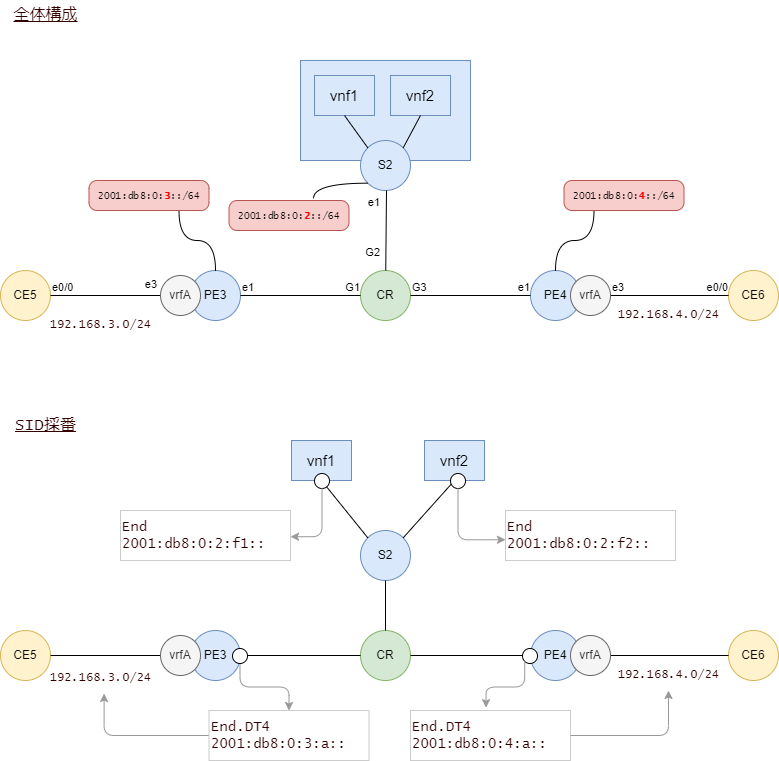

The diagram above was exported from draw.io. Its source (the exported page's mxGraphModel, read from the mxfile embedded in the PNG):
<mxGraphModel dx="1376" dy="1044" grid="1" gridSize="10" guides="1" tooltips="1" connect="1" arrows="1" fold="1" page="1" pageScale="1" pageWidth="1169" pageHeight="1654" math="0" shadow="0">
  <root>
    <mxCell id="0" />
    <mxCell id="1" parent="0" />
    <mxCell id="394" value="" style="rounded=0;whiteSpace=wrap;html=1;fontSize=15;fillColor=#dae8fc;strokeColor=#6c8ebf;verticalAlign=middle;align=center;" parent="1" vertex="1">
      <mxGeometry x="340" y="90" width="170" height="100" as="geometry" />
    </mxCell>
    <mxCell id="132" value="&lt;u&gt;全体構成&lt;/u&gt;" style="text;html=1;align=center;verticalAlign=middle;resizable=0;points=[];autosize=1;strokeColor=none;fillColor=none;fontSize=16;fontFamily=Lucida Console;fontColor=#330000;" parent="1" vertex="1">
      <mxGeometry x="40" y="30" width="90" height="30" as="geometry" />
    </mxCell>
    <mxCell id="282" value="CR" style="ellipse;whiteSpace=wrap;html=1;fillColor=#d5e8d4;strokeColor=#82b366;" parent="1" vertex="1">
      <mxGeometry x="400" y="300" width="50" height="50" as="geometry" />
    </mxCell>
    <mxCell id="284" value="PE3" style="ellipse;whiteSpace=wrap;html=1;fillColor=#dae8fc;strokeColor=#6c8ebf;" parent="1" vertex="1">
      <mxGeometry x="230" y="300" width="50" height="50" as="geometry" />
    </mxCell>
    <mxCell id="285" value="PE4" style="ellipse;whiteSpace=wrap;html=1;fillColor=#dae8fc;strokeColor=#6c8ebf;" parent="1" vertex="1">
      <mxGeometry x="570" y="300" width="50" height="50" as="geometry" />
    </mxCell>
    <mxCell id="289" value="" style="endArrow=none;html=1;exitX=1;exitY=0.5;exitDx=0;exitDy=0;endFill=0;entryX=0;entryY=0.5;entryDx=0;entryDy=0;rounded=1;" parent="1" source="282" target="285" edge="1">
      <mxGeometry relative="1" as="geometry">
        <mxPoint x="434.9999999999998" y="269.9999999999999" as="sourcePoint" />
        <mxPoint x="434.9999999999998" y="339.9999999999999" as="targetPoint" />
      </mxGeometry>
    </mxCell>
    <mxCell id="290" value="G3" style="edgeLabel;resizable=0;html=1;align=left;verticalAlign=bottom;" parent="289" connectable="0" vertex="1">
      <mxGeometry x="-1" relative="1" as="geometry" />
    </mxCell>
    <mxCell id="291" value="e1" style="edgeLabel;resizable=0;html=1;align=right;verticalAlign=bottom;" parent="289" connectable="0" vertex="1">
      <mxGeometry x="1" relative="1" as="geometry" />
    </mxCell>
    <mxCell id="298" value="" style="endArrow=none;html=1;exitX=1;exitY=0.5;exitDx=0;exitDy=0;endFill=0;entryX=0;entryY=0.5;entryDx=0;entryDy=0;" parent="1" source="284" target="282" edge="1">
      <mxGeometry relative="1" as="geometry">
        <mxPoint x="292.6776695296628" y="342.6776695296628" as="sourcePoint" />
        <mxPoint x="460.00000000000114" y="455" as="targetPoint" />
      </mxGeometry>
    </mxCell>
    <mxCell id="299" value="e1" style="edgeLabel;resizable=0;html=1;align=left;verticalAlign=bottom;" parent="298" connectable="0" vertex="1">
      <mxGeometry x="-1" relative="1" as="geometry" />
    </mxCell>
    <mxCell id="300" value="G1" style="edgeLabel;resizable=0;html=1;align=right;verticalAlign=bottom;" parent="298" connectable="0" vertex="1">
      <mxGeometry x="1" relative="1" as="geometry" />
    </mxCell>
    <mxCell id="395" value="G2" style="edgeLabel;resizable=0;html=1;align=right;verticalAlign=bottom;" parent="298" connectable="0" vertex="1">
      <mxGeometry x="1" relative="1" as="geometry">
        <mxPoint x="20" y="-35" as="offset" />
      </mxGeometry>
    </mxCell>
    <mxCell id="396" value="e1" style="edgeLabel;resizable=0;html=1;align=right;verticalAlign=bottom;" parent="298" connectable="0" vertex="1">
      <mxGeometry x="1" relative="1" as="geometry">
        <mxPoint x="20" y="-85" as="offset" />
      </mxGeometry>
    </mxCell>
    <mxCell id="301" value="CE6" style="ellipse;whiteSpace=wrap;html=1;fillColor=#fff2cc;strokeColor=#d6b656;" parent="1" vertex="1">
      <mxGeometry x="768" y="300" width="50" height="50" as="geometry" />
    </mxCell>
    <mxCell id="302" value="" style="endArrow=none;html=1;endFill=0;rounded=1;entryX=0;entryY=0.5;entryDx=0;entryDy=0;exitX=1;exitY=0.5;exitDx=0;exitDy=0;" parent="1" source="309" target="301" edge="1">
      <mxGeometry relative="1" as="geometry">
        <mxPoint x="409.99999999999955" y="455" as="sourcePoint" />
        <mxPoint x="583.7128299665521" y="348.109400900364" as="targetPoint" />
      </mxGeometry>
    </mxCell>
    <mxCell id="303" value="e3" style="edgeLabel;resizable=0;html=1;align=left;verticalAlign=bottom;" parent="302" connectable="0" vertex="1">
      <mxGeometry x="-1" relative="1" as="geometry" />
    </mxCell>
    <mxCell id="304" value="e0/0" style="edgeLabel;resizable=0;html=1;align=right;verticalAlign=bottom;" parent="302" connectable="0" vertex="1">
      <mxGeometry x="1" relative="1" as="geometry" />
    </mxCell>
    <mxCell id="305" value="CE5" style="ellipse;whiteSpace=wrap;html=1;fillColor=#fff2cc;strokeColor=#d6b656;" parent="1" vertex="1">
      <mxGeometry x="40" y="300" width="50" height="50" as="geometry" />
    </mxCell>
    <mxCell id="306" value="" style="endArrow=none;html=1;exitX=1;exitY=0.5;exitDx=0;exitDy=0;endFill=0;entryX=0;entryY=0.5;entryDx=0;entryDy=0;" parent="1" source="305" target="310" edge="1">
      <mxGeometry relative="1" as="geometry">
        <mxPoint x="242.6776695296635" y="352.6776695296634" as="sourcePoint" />
        <mxPoint x="420.00000000000045" y="455" as="targetPoint" />
      </mxGeometry>
    </mxCell>
    <mxCell id="307" value="e0/0" style="edgeLabel;resizable=0;html=1;align=left;verticalAlign=bottom;" parent="306" connectable="0" vertex="1">
      <mxGeometry x="-1" relative="1" as="geometry" />
    </mxCell>
    <mxCell id="308" value="e3" style="edgeLabel;resizable=0;html=1;align=right;verticalAlign=bottom;" parent="306" connectable="0" vertex="1">
      <mxGeometry x="1" relative="1" as="geometry">
        <mxPoint x="-3" y="-3" as="offset" />
      </mxGeometry>
    </mxCell>
    <mxCell id="309" value="vrfA" style="ellipse;whiteSpace=wrap;html=1;fillColor=#f5f5f5;strokeColor=#666666;fontColor=#333333;" parent="1" vertex="1">
      <mxGeometry x="610" y="305" width="40" height="40" as="geometry" />
    </mxCell>
    <mxCell id="310" value="vrfA" style="ellipse;whiteSpace=wrap;html=1;fillColor=#f5f5f5;strokeColor=#666666;fontColor=#333333;" parent="1" vertex="1">
      <mxGeometry x="200" y="304.99999999999994" width="40" height="40" as="geometry" />
    </mxCell>
    <mxCell id="311" value="192.168.4.0/24" style="text;html=1;align=center;verticalAlign=middle;resizable=0;points=[];autosize=1;strokeColor=none;fillColor=none;fontSize=12;fontFamily=Lucida Console;fontColor=#330000;" parent="1" vertex="1">
      <mxGeometry x="648" y="330" width="120" height="30" as="geometry" />
    </mxCell>
    <mxCell id="312" value="192.168.3.0/24" style="text;html=1;align=center;verticalAlign=middle;resizable=0;points=[];autosize=1;strokeColor=none;fillColor=none;fontSize=12;fontFamily=Lucida Console;fontColor=#330000;" parent="1" vertex="1">
      <mxGeometry x="80" y="340" width="120" height="30" as="geometry" />
    </mxCell>
    <mxCell id="315" value="2001:db8:0:&lt;b&gt;&lt;font color=&quot;#ff0000&quot;&gt;3&lt;/font&gt;&lt;/b&gt;::/64" style="rounded=1;whiteSpace=wrap;html=1;strokeColor=#b85450;strokeWidth=1;fontFamily=Lucida Console;fontSize=10;fillColor=#f8cecc;arcSize=27;" parent="1" vertex="1">
      <mxGeometry x="128.5" y="210" width="120" height="30" as="geometry" />
    </mxCell>
    <mxCell id="316" style="edgeStyle=orthogonalEdgeStyle;curved=1;html=1;fontFamily=Lucida Console;fontSize=10;fontColor=#FF0000;endArrow=none;endFill=0;entryX=0.75;entryY=1;entryDx=0;entryDy=0;" parent="1" source="284" target="315" edge="1">
      <mxGeometry relative="1" as="geometry">
        <mxPoint x="263.5" y="310" as="sourcePoint" />
        <mxPoint x="388.5" y="545" as="targetPoint" />
      </mxGeometry>
    </mxCell>
    <mxCell id="317" value="2001:db8:0:&lt;font color=&quot;#ff0000&quot;&gt;&lt;b&gt;4&lt;/b&gt;&lt;/font&gt;::/64" style="rounded=1;whiteSpace=wrap;html=1;strokeColor=#b85450;strokeWidth=1;fontFamily=Lucida Console;fontSize=10;fillColor=#f8cecc;arcSize=27;" parent="1" vertex="1">
      <mxGeometry x="603.5" y="210" width="120" height="30" as="geometry" />
    </mxCell>
    <mxCell id="318" style="edgeStyle=orthogonalEdgeStyle;curved=1;html=1;fontFamily=Lucida Console;fontSize=10;fontColor=#FF0000;endArrow=none;endFill=0;entryX=0.25;entryY=1;entryDx=0;entryDy=0;" parent="1" source="285" target="317" edge="1">
      <mxGeometry relative="1" as="geometry">
        <mxPoint x="603.5" y="310" as="sourcePoint" />
        <mxPoint x="232.81999999999994" y="410" as="targetPoint" />
      </mxGeometry>
    </mxCell>
    <mxCell id="321" value="S2" style="ellipse;whiteSpace=wrap;html=1;fillColor=#dae8fc;strokeColor=#6c8ebf;" parent="1" vertex="1">
      <mxGeometry x="400" y="170" width="50" height="50" as="geometry" />
    </mxCell>
    <mxCell id="322" value="" style="endArrow=none;html=1;endFill=0;align=left;fontSize=14;" parent="1" target="282" edge="1">
      <mxGeometry relative="1" as="geometry">
        <mxPoint x="426" y="220" as="sourcePoint" />
        <mxPoint x="510" y="270" as="targetPoint" />
      </mxGeometry>
    </mxCell>
    <mxCell id="325" value="vnf1" style="rounded=0;whiteSpace=wrap;html=1;fontSize=15;fillColor=#dae8fc;strokeColor=#6c8ebf;verticalAlign=middle;align=center;" parent="1" vertex="1">
      <mxGeometry x="354" y="105" width="60" height="40" as="geometry" />
    </mxCell>
    <mxCell id="326" value="vnf2" style="rounded=0;whiteSpace=wrap;html=1;fontSize=15;fillColor=#dae8fc;strokeColor=#6c8ebf;verticalAlign=middle;align=center;" parent="1" vertex="1">
      <mxGeometry x="430" y="105" width="60" height="40" as="geometry" />
    </mxCell>
    <mxCell id="330" value="" style="endArrow=none;html=1;exitX=0.5;exitY=1;exitDx=0;exitDy=0;endFill=0;entryX=0;entryY=0;entryDx=0;entryDy=0;" parent="1" source="325" target="321" edge="1">
      <mxGeometry relative="1" as="geometry">
        <mxPoint x="316.68" y="527.6799999999998" as="sourcePoint" />
        <mxPoint x="434.00233047033646" y="400.0023304703365" as="targetPoint" />
      </mxGeometry>
    </mxCell>
    <mxCell id="333" value="" style="endArrow=none;html=1;exitX=0.5;exitY=1;exitDx=0;exitDy=0;endFill=0;entryX=1;entryY=0;entryDx=0;entryDy=0;" parent="1" source="326" target="321" edge="1">
      <mxGeometry relative="1" as="geometry">
        <mxPoint x="371" y="129.99999999999977" as="sourcePoint" />
        <mxPoint x="417.3223304703365" y="187.3223304703365" as="targetPoint" />
      </mxGeometry>
    </mxCell>
    <mxCell id="334" value="2001:db8:0:&lt;font color=&quot;#ff0000&quot;&gt;&lt;b&gt;2&lt;/b&gt;&lt;/font&gt;::/64" style="rounded=1;whiteSpace=wrap;html=1;strokeColor=#b85450;strokeWidth=1;fontFamily=Lucida Console;fontSize=10;fillColor=#f8cecc;arcSize=27;" parent="1" vertex="1">
      <mxGeometry x="268.5" y="230" width="120" height="30" as="geometry" />
    </mxCell>
    <mxCell id="335" style="edgeStyle=orthogonalEdgeStyle;curved=1;html=1;fontFamily=Lucida Console;fontSize=10;fontColor=#FF0000;endArrow=none;endFill=0;exitX=0;exitY=1;exitDx=0;exitDy=0;entryX=0.704;entryY=-0.067;entryDx=0;entryDy=0;entryPerimeter=0;" parent="1" source="321" target="334" edge="1">
      <mxGeometry relative="1" as="geometry">
        <mxPoint x="265" y="279.9999999999998" as="sourcePoint" />
        <mxPoint x="228.5" y="249.99999999999977" as="targetPoint" />
      </mxGeometry>
    </mxCell>
    <mxCell id="336" value="CR" style="ellipse;whiteSpace=wrap;html=1;fillColor=#d5e8d4;strokeColor=#82b366;" parent="1" vertex="1">
      <mxGeometry x="400" y="660" width="50" height="50" as="geometry" />
    </mxCell>
    <mxCell id="337" value="PE3" style="ellipse;whiteSpace=wrap;html=1;fillColor=#dae8fc;strokeColor=#6c8ebf;" parent="1" vertex="1">
      <mxGeometry x="230" y="660" width="50" height="50" as="geometry" />
    </mxCell>
    <mxCell id="338" value="PE4" style="ellipse;whiteSpace=wrap;html=1;fillColor=#dae8fc;strokeColor=#6c8ebf;" parent="1" vertex="1">
      <mxGeometry x="570" y="660" width="50" height="50" as="geometry" />
    </mxCell>
    <mxCell id="339" value="" style="endArrow=none;html=1;exitX=1;exitY=0.5;exitDx=0;exitDy=0;endFill=0;entryX=0;entryY=0.5;entryDx=0;entryDy=0;rounded=1;" parent="1" source="336" target="338" edge="1">
      <mxGeometry relative="1" as="geometry">
        <mxPoint x="434.9999999999998" y="629.9999999999999" as="sourcePoint" />
        <mxPoint x="434.9999999999998" y="699.9999999999999" as="targetPoint" />
      </mxGeometry>
    </mxCell>
    <mxCell id="342" value="" style="endArrow=none;html=1;exitX=1;exitY=0.5;exitDx=0;exitDy=0;endFill=0;entryX=0;entryY=0.5;entryDx=0;entryDy=0;" parent="1" source="337" target="336" edge="1">
      <mxGeometry relative="1" as="geometry">
        <mxPoint x="292.6776695296628" y="702.6776695296628" as="sourcePoint" />
        <mxPoint x="460.00000000000114" y="815" as="targetPoint" />
      </mxGeometry>
    </mxCell>
    <mxCell id="345" value="CE6" style="ellipse;whiteSpace=wrap;html=1;fillColor=#fff2cc;strokeColor=#d6b656;" parent="1" vertex="1">
      <mxGeometry x="768" y="660" width="50" height="50" as="geometry" />
    </mxCell>
    <mxCell id="346" value="" style="endArrow=none;html=1;endFill=0;rounded=1;entryX=0;entryY=0.5;entryDx=0;entryDy=0;exitX=1;exitY=0.5;exitDx=0;exitDy=0;" parent="1" source="353" target="345" edge="1">
      <mxGeometry relative="1" as="geometry">
        <mxPoint x="409.99999999999955" y="815" as="sourcePoint" />
        <mxPoint x="583.7128299665521" y="708.109400900364" as="targetPoint" />
      </mxGeometry>
    </mxCell>
    <mxCell id="349" value="CE5" style="ellipse;whiteSpace=wrap;html=1;fillColor=#fff2cc;strokeColor=#d6b656;" parent="1" vertex="1">
      <mxGeometry x="40" y="660" width="50" height="50" as="geometry" />
    </mxCell>
    <mxCell id="350" value="" style="endArrow=none;html=1;exitX=1;exitY=0.5;exitDx=0;exitDy=0;endFill=0;entryX=0;entryY=0.5;entryDx=0;entryDy=0;" parent="1" source="349" target="354" edge="1">
      <mxGeometry relative="1" as="geometry">
        <mxPoint x="242.6776695296635" y="712.6776695296634" as="sourcePoint" />
        <mxPoint x="420.00000000000045" y="815" as="targetPoint" />
      </mxGeometry>
    </mxCell>
    <mxCell id="353" value="vrfA" style="ellipse;whiteSpace=wrap;html=1;fillColor=#f5f5f5;strokeColor=#666666;fontColor=#333333;" parent="1" vertex="1">
      <mxGeometry x="610" y="665" width="40" height="40" as="geometry" />
    </mxCell>
    <mxCell id="354" value="vrfA" style="ellipse;whiteSpace=wrap;html=1;fillColor=#f5f5f5;strokeColor=#666666;fontColor=#333333;" parent="1" vertex="1">
      <mxGeometry x="200" y="665" width="40" height="40" as="geometry" />
    </mxCell>
    <mxCell id="355" value="192.168.4.0/24" style="text;html=1;align=center;verticalAlign=middle;resizable=0;points=[];autosize=1;strokeColor=none;fillColor=none;fontSize=12;fontFamily=Lucida Console;fontColor=#330000;" parent="1" vertex="1">
      <mxGeometry x="648" y="690" width="120" height="30" as="geometry" />
    </mxCell>
    <mxCell id="356" value="192.168.3.0/24" style="text;html=1;align=center;verticalAlign=middle;resizable=0;points=[];autosize=1;strokeColor=none;fillColor=none;fontSize=12;fontFamily=Lucida Console;fontColor=#330000;" parent="1" vertex="1">
      <mxGeometry x="80" y="693" width="120" height="30" as="geometry" />
    </mxCell>
    <mxCell id="361" value="S2" style="ellipse;whiteSpace=wrap;html=1;fillColor=#dae8fc;strokeColor=#6c8ebf;" parent="1" vertex="1">
      <mxGeometry x="400" y="560" width="50" height="50" as="geometry" />
    </mxCell>
    <mxCell id="362" value="" style="endArrow=none;html=1;endFill=0;entryX=0.5;entryY=0;entryDx=0;entryDy=0;" parent="1" source="361" target="336" edge="1">
      <mxGeometry relative="1" as="geometry">
        <mxPoint x="290" y="694.9999999999998" as="sourcePoint" />
        <mxPoint x="410" y="694.9999999999998" as="targetPoint" />
      </mxGeometry>
    </mxCell>
    <mxCell id="364" value="vnf1" style="rounded=0;whiteSpace=wrap;html=1;fontSize=15;fillColor=#dae8fc;strokeColor=#6c8ebf;verticalAlign=middle;align=center;" parent="1" vertex="1">
      <mxGeometry x="331" y="470" width="60" height="40" as="geometry" />
    </mxCell>
    <mxCell id="365" value="vnf2" style="rounded=0;whiteSpace=wrap;html=1;fontSize=15;fillColor=#dae8fc;strokeColor=#6c8ebf;verticalAlign=middle;align=center;" parent="1" vertex="1">
      <mxGeometry x="464" y="470" width="60" height="40" as="geometry" />
    </mxCell>
    <mxCell id="366" value="" style="endArrow=none;html=1;exitX=0.5;exitY=1;exitDx=0;exitDy=0;endFill=0;entryX=0;entryY=0;entryDx=0;entryDy=0;" parent="1" source="364" target="361" edge="1">
      <mxGeometry relative="1" as="geometry">
        <mxPoint x="316.68" y="917.6799999999998" as="sourcePoint" />
        <mxPoint x="434.00233047033646" y="790.0023304703366" as="targetPoint" />
      </mxGeometry>
    </mxCell>
    <mxCell id="367" value="" style="endArrow=none;html=1;exitX=0.5;exitY=1;exitDx=0;exitDy=0;endFill=0;entryX=1;entryY=0;entryDx=0;entryDy=0;" parent="1" source="365" target="361" edge="1">
      <mxGeometry relative="1" as="geometry">
        <mxPoint x="371" y="519.9999999999998" as="sourcePoint" />
        <mxPoint x="417.3223304703365" y="577.3223304703365" as="targetPoint" />
      </mxGeometry>
    </mxCell>
    <mxCell id="373" value="" style="ellipse;whiteSpace=wrap;html=1;fontFamily=Lucida Console;fontSize=16;" parent="1" vertex="1">
      <mxGeometry x="354" y="503" width="15" height="15" as="geometry" />
    </mxCell>
    <mxCell id="374" value="" style="ellipse;whiteSpace=wrap;html=1;fontFamily=Lucida Console;fontSize=16;" parent="1" vertex="1">
      <mxGeometry x="490" y="503" width="15" height="15" as="geometry" />
    </mxCell>
    <mxCell id="377" value="" style="ellipse;whiteSpace=wrap;html=1;fontFamily=Lucida Console;fontSize=16;" parent="1" vertex="1">
      <mxGeometry x="562" y="678" width="15" height="15" as="geometry" />
    </mxCell>
    <mxCell id="380" value="&lt;u&gt;SID採番&lt;/u&gt;" style="text;html=1;align=center;verticalAlign=middle;resizable=0;points=[];autosize=1;strokeColor=none;fillColor=none;fontSize=16;fontFamily=Lucida Console;fontColor=#330000;" parent="1" vertex="1">
      <mxGeometry x="45" y="440" width="80" height="30" as="geometry" />
    </mxCell>
    <mxCell id="383" style="edgeStyle=orthogonalEdgeStyle;html=1;strokeColor=#999999;fontFamily=Lucida Console;fontSize=14;entryX=0.53;entryY=1;entryDx=0;entryDy=0;entryPerimeter=0;" parent="1" source="382" target="356" edge="1">
      <mxGeometry relative="1" as="geometry" />
    </mxCell>
    <mxCell id="382" value="End.DT4&lt;br style=&quot;font-size: 14px;&quot;&gt;2001:db8:0:3:a::" style="text;html=1;align=left;verticalAlign=middle;resizable=0;points=[];autosize=1;strokeColor=#CCCCCC;fillColor=none;fontSize=14;fontFamily=Lucida Console;fontColor=#330000;" parent="1" vertex="1">
      <mxGeometry x="248.5" y="740" width="160" height="50" as="geometry" />
    </mxCell>
    <mxCell id="385" style="edgeStyle=orthogonalEdgeStyle;html=1;strokeColor=#999999;fontFamily=Lucida Console;fontSize=14;fontColor=#999999;" parent="1" source="384" target="382" edge="1">
      <mxGeometry relative="1" as="geometry" />
    </mxCell>
    <mxCell id="384" value="" style="ellipse;whiteSpace=wrap;html=1;fontFamily=Lucida Console;fontSize=16;" parent="1" vertex="1">
      <mxGeometry x="272" y="678" width="15" height="15" as="geometry" />
    </mxCell>
    <mxCell id="386" value="End.DT4&lt;br style=&quot;font-size: 14px;&quot;&gt;2001:db8:0:4:a::" style="text;html=1;align=left;verticalAlign=middle;resizable=0;points=[];autosize=1;strokeColor=#CCCCCC;fillColor=none;fontSize=14;fontFamily=Lucida Console;fontColor=#330000;" parent="1" vertex="1">
      <mxGeometry x="450" y="740" width="160" height="50" as="geometry" />
    </mxCell>
    <mxCell id="388" style="edgeStyle=orthogonalEdgeStyle;html=1;strokeColor=#999999;fontFamily=Lucida Console;fontSize=14;fontColor=#999999;exitX=0;exitY=1;exitDx=0;exitDy=0;entryX=0.472;entryY=-0.057;entryDx=0;entryDy=0;entryPerimeter=0;" parent="1" source="377" target="386" edge="1">
      <mxGeometry relative="1" as="geometry">
        <mxPoint x="289.5" y="703" as="sourcePoint" />
        <mxPoint x="310.0000000000001" y="740" as="targetPoint" />
      </mxGeometry>
    </mxCell>
    <mxCell id="389" style="edgeStyle=orthogonalEdgeStyle;html=1;strokeColor=#999999;fontFamily=Lucida Console;fontSize=14;fontColor=#999999;" parent="1" source="386" target="355" edge="1">
      <mxGeometry relative="1" as="geometry">
        <mxPoint x="660" y="750" as="sourcePoint" />
        <mxPoint x="535.52" y="747.1499999999999" as="targetPoint" />
      </mxGeometry>
    </mxCell>
    <mxCell id="390" value="End&lt;br style=&quot;font-size: 14px;&quot;&gt;2001:db8:0:2:f2::" style="text;html=1;align=left;verticalAlign=middle;resizable=0;points=[];autosize=1;strokeColor=#CCCCCC;fillColor=none;fontSize=14;fontFamily=Lucida Console;fontColor=#330000;" parent="1" vertex="1">
      <mxGeometry x="545" y="540" width="170" height="50" as="geometry" />
    </mxCell>
    <mxCell id="391" value="End&lt;br style=&quot;font-size: 14px;&quot;&gt;2001:db8:0:2:f1::" style="text;html=1;align=left;verticalAlign=middle;resizable=0;points=[];autosize=1;strokeColor=#CCCCCC;fillColor=none;fontSize=14;fontFamily=Lucida Console;fontColor=#330000;" parent="1" vertex="1">
      <mxGeometry x="160" y="540" width="170" height="50" as="geometry" />
    </mxCell>
    <mxCell id="392" style="edgeStyle=orthogonalEdgeStyle;html=1;strokeColor=#999999;fontFamily=Lucida Console;fontSize=14;fontColor=#999999;entryX=0;entryY=0.585;entryDx=0;entryDy=0;entryPerimeter=0;exitX=0.5;exitY=1;exitDx=0;exitDy=0;" parent="1" source="374" target="390" edge="1">
      <mxGeometry relative="1" as="geometry">
        <mxPoint x="500" y="510" as="sourcePoint" />
        <mxPoint x="535.52" y="747.1499999999999" as="targetPoint" />
      </mxGeometry>
    </mxCell>
    <mxCell id="393" style="edgeStyle=orthogonalEdgeStyle;html=1;strokeColor=#999999;fontFamily=Lucida Console;fontSize=14;fontColor=#999999;entryX=1;entryY=0.524;entryDx=0;entryDy=0;entryPerimeter=0;exitX=0.5;exitY=1;exitDx=0;exitDy=0;" parent="1" source="373" target="391" edge="1">
      <mxGeometry relative="1" as="geometry">
        <mxPoint x="507.5" y="528" as="sourcePoint" />
        <mxPoint x="555" y="579.25" as="targetPoint" />
      </mxGeometry>
    </mxCell>
  </root>
</mxGraphModel>